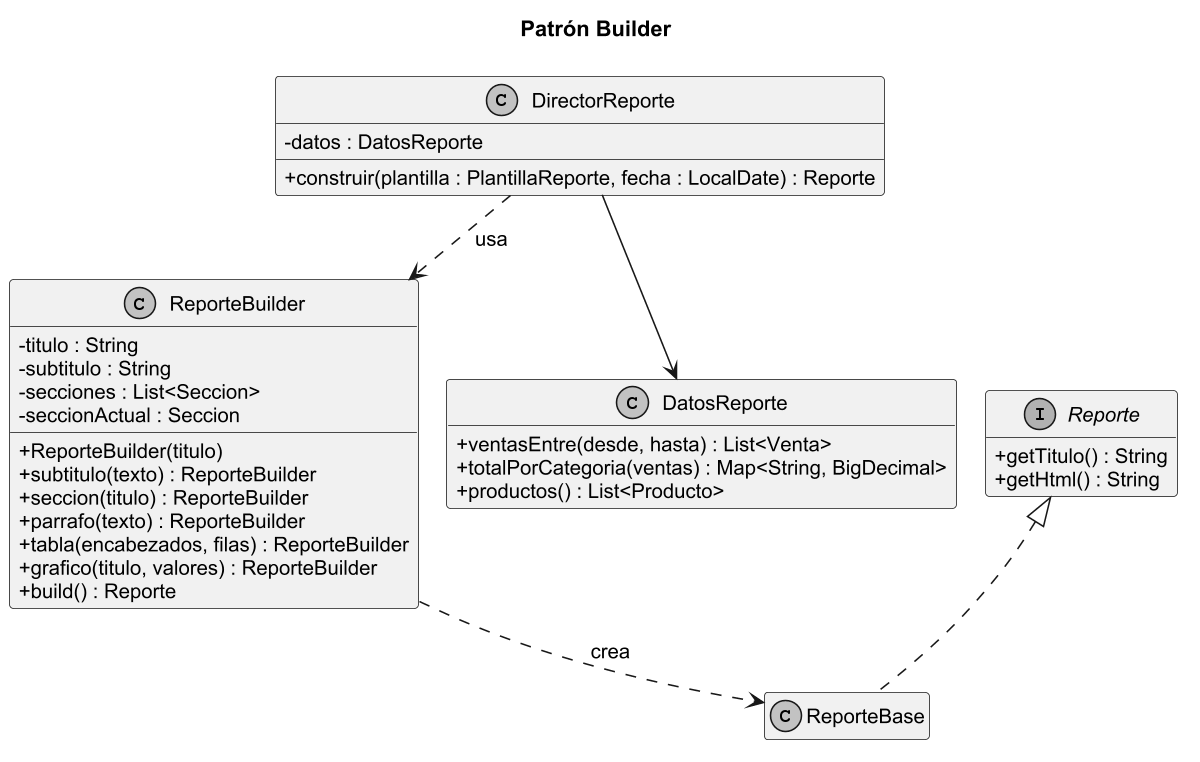

The diagram above was rendered by PlantUML. Its source (embedded in the PNG):
@startuml
!pragma layout smetana
skinparam classAttributeIconSize 0
skinparam dpi 150
skinparam shadowing false
skinparam monochrome true
skinparam defaultFontName Arial
skinparam defaultFontSize 13
skinparam packageStyle rectangle
hide empty members
title Patrón Builder
class DirectorReporte {
  - datos : DatosReporte
  + construir(plantilla : PlantillaReporte, fecha : LocalDate) : Reporte
}
class ReporteBuilder {
  - titulo : String
  - subtitulo : String
  - secciones : List<Seccion>
  - seccionActual : Seccion
  + ReporteBuilder(titulo)
  + subtitulo(texto) : ReporteBuilder
  + seccion(titulo) : ReporteBuilder
  + parrafo(texto) : ReporteBuilder
  + tabla(encabezados, filas) : ReporteBuilder
  + grafico(titulo, valores) : ReporteBuilder
  + build() : Reporte
}
interface Reporte {
  + getTitulo() : String
  + getHtml() : String
}
class ReporteBase
class DatosReporte {
  + ventasEntre(desde, hasta) : List<Venta>
  + totalPorCategoria(ventas) : Map<String, BigDecimal>
  + productos() : List<Producto>
}
DirectorReporte --> DatosReporte
DirectorReporte ..> ReporteBuilder : usa
ReporteBuilder ..> ReporteBase : crea
Reporte <|.. ReporteBase
@enduml